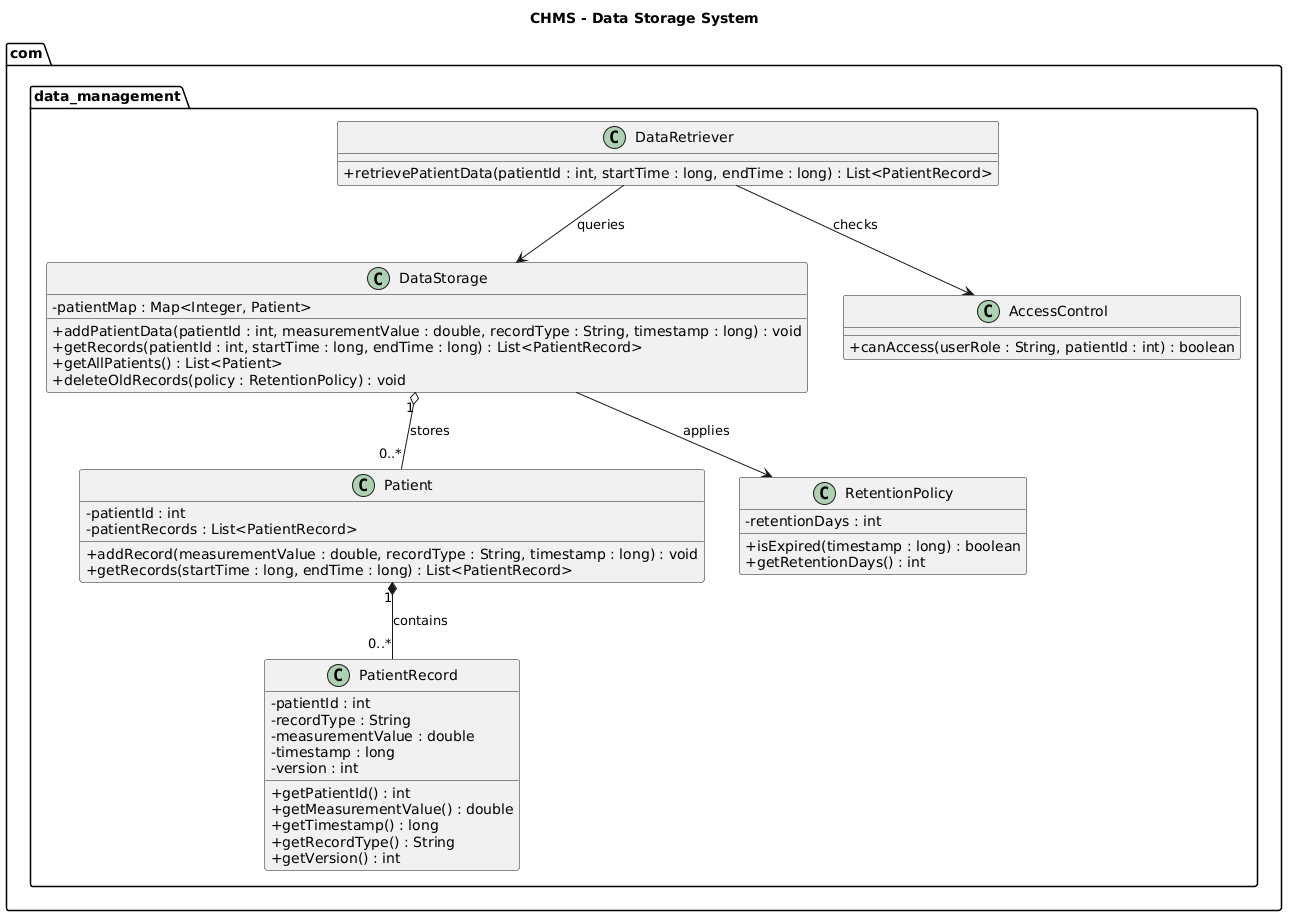

The diagram above was rendered by PlantUML. Its source (embedded in the PNG):
@startuml
title CHMS - Data Storage System
top to bottom direction
skinparam classAttributeIconSize 0

package "com.data_management" {
  class DataStorage {
    - patientMap : Map<Integer, Patient>
    + addPatientData(patientId : int, measurementValue : double, recordType : String, timestamp : long) : void
    + getRecords(patientId : int, startTime : long, endTime : long) : List<PatientRecord>
    + getAllPatients() : List<Patient>
    + deleteOldRecords(policy : RetentionPolicy) : void
  }

  class Patient {
    - patientId : int
    - patientRecords : List<PatientRecord>
    + addRecord(measurementValue : double, recordType : String, timestamp : long) : void
    + getRecords(startTime : long, endTime : long) : List<PatientRecord>
  }

  class PatientRecord {
    - patientId : int
    - recordType : String
    - measurementValue : double
    - timestamp : long
    - version : int
    + getPatientId() : int
    + getMeasurementValue() : double
    + getTimestamp() : long
    + getRecordType() : String
    + getVersion() : int
  }

  class DataRetriever {
    + retrievePatientData(patientId : int, startTime : long, endTime : long) : List<PatientRecord>
  }

  class AccessControl {
    + canAccess(userRole : String, patientId : int) : boolean
  }

  class RetentionPolicy {
    - retentionDays : int
    + isExpired(timestamp : long) : boolean
    + getRetentionDays() : int
  }
}

DataStorage "1" o-- "0..*" Patient : stores
Patient "1" *-- "0..*" PatientRecord : contains
DataRetriever --> DataStorage : queries
DataRetriever --> AccessControl : checks
DataStorage --> RetentionPolicy : applies
@enduml